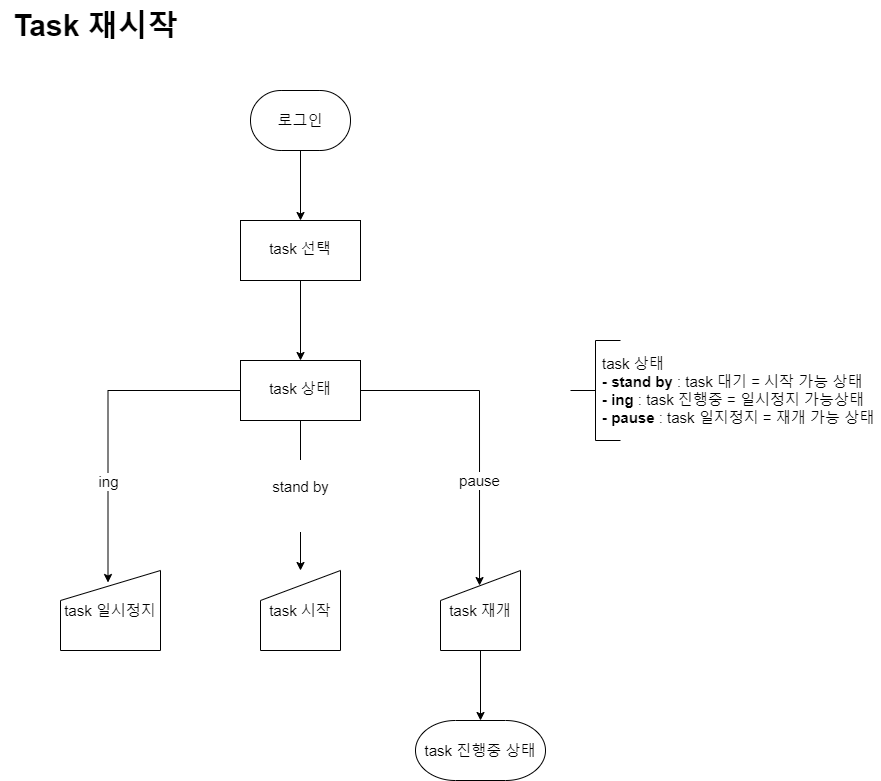

The diagram above was exported from draw.io. Its source (the exported page's mxGraphModel, read from the mxfile embedded in the PNG):
<mxGraphModel dx="786" dy="1106" grid="1" gridSize="10" guides="1" tooltips="1" connect="1" arrows="1" fold="1" page="1" pageScale="1" pageWidth="900" pageHeight="1600" math="0" shadow="0">
  <root>
    <mxCell id="WIyWlLk6GJQsqaUBKTNV-0" />
    <mxCell id="WIyWlLk6GJQsqaUBKTNV-1" parent="WIyWlLk6GJQsqaUBKTNV-0" />
    <mxCell id="JE-WqOHVtJc0Lc676SRl-0" value="" style="edgeStyle=orthogonalEdgeStyle;rounded=0;orthogonalLoop=1;jettySize=auto;html=1;fontSize=15;strokeWidth=1;exitX=0.5;exitY=1;exitDx=0;exitDy=0;exitPerimeter=0;" parent="WIyWlLk6GJQsqaUBKTNV-1" source="JE-WqOHVtJc0Lc676SRl-6" target="JE-WqOHVtJc0Lc676SRl-2" edge="1">
      <mxGeometry relative="1" as="geometry">
        <mxPoint x="320" y="150" as="sourcePoint" />
      </mxGeometry>
    </mxCell>
    <mxCell id="JE-WqOHVtJc0Lc676SRl-1" value="" style="edgeStyle=orthogonalEdgeStyle;rounded=0;orthogonalLoop=1;jettySize=auto;html=1;fontSize=15;strokeWidth=1;" parent="WIyWlLk6GJQsqaUBKTNV-1" source="JE-WqOHVtJc0Lc676SRl-2" target="JE-WqOHVtJc0Lc676SRl-10" edge="1">
      <mxGeometry relative="1" as="geometry" />
    </mxCell>
    <mxCell id="JE-WqOHVtJc0Lc676SRl-2" value="task 선택" style="whiteSpace=wrap;html=1;fontSize=15;shadow=0;strokeWidth=1;spacing=6;spacingTop=-4;" parent="WIyWlLk6GJQsqaUBKTNV-1" vertex="1">
      <mxGeometry x="260" y="240" width="120" height="60" as="geometry" />
    </mxCell>
    <mxCell id="JE-WqOHVtJc0Lc676SRl-3" value="task 상태&lt;br style=&quot;font-size: 15px;&quot;&gt;&lt;b style=&quot;font-size: 15px;&quot;&gt;- stand by&lt;/b&gt; : task 대기 = 시작 가능 상태&lt;br style=&quot;font-size: 15px;&quot;&gt;&lt;b style=&quot;font-size: 15px;&quot;&gt;- ing&lt;/b&gt; : task 진행중 = 일시정지 가능상태&lt;br style=&quot;font-size: 15px;&quot;&gt;&lt;b style=&quot;font-size: 15px;&quot;&gt;- pause&lt;/b&gt; : task 일지정지 = 재개 가능 상태" style="text;html=1;strokeColor=none;fillColor=none;align=left;verticalAlign=middle;whiteSpace=wrap;rounded=0;fontSize=15;strokeWidth=1;" parent="WIyWlLk6GJQsqaUBKTNV-1" vertex="1">
      <mxGeometry x="620" y="360" width="280" height="100" as="geometry" />
    </mxCell>
    <mxCell id="JE-WqOHVtJc0Lc676SRl-4" value="task 시작" style="shape=manualInput;whiteSpace=wrap;html=1;fontSize=15;strokeWidth=1;" parent="WIyWlLk6GJQsqaUBKTNV-1" vertex="1">
      <mxGeometry x="280" y="590" width="80" height="80" as="geometry" />
    </mxCell>
    <mxCell id="JE-WqOHVtJc0Lc676SRl-5" value="" style="strokeWidth=1;html=1;shape=mxgraph.flowchart.annotation_2;align=left;labelPosition=right;pointerEvents=1;fontSize=15;" parent="WIyWlLk6GJQsqaUBKTNV-1" vertex="1">
      <mxGeometry x="590" y="360" width="50" height="100" as="geometry" />
    </mxCell>
    <mxCell id="JE-WqOHVtJc0Lc676SRl-6" value="로그인" style="strokeWidth=1;html=1;shape=mxgraph.flowchart.terminator;whiteSpace=wrap;fontSize=15;" parent="WIyWlLk6GJQsqaUBKTNV-1" vertex="1">
      <mxGeometry x="270" y="110" width="100" height="60" as="geometry" />
    </mxCell>
    <mxCell id="JE-WqOHVtJc0Lc676SRl-7" value="&#10;&lt;span style=&quot;color: rgb(0, 0, 0); font-family: Helvetica; font-size: 15px; font-style: normal; font-variant-ligatures: normal; font-variant-caps: normal; font-weight: 400; letter-spacing: normal; orphans: 2; text-align: center; text-indent: 0px; text-transform: none; widows: 2; word-spacing: 0px; -webkit-text-stroke-width: 0px; background-color: rgb(255, 255, 255); text-decoration-thickness: initial; text-decoration-style: initial; text-decoration-color: initial; float: none; display: inline !important;&quot;&gt;stand by&lt;/span&gt;&#10;&#10;" style="edgeStyle=orthogonalEdgeStyle;rounded=0;orthogonalLoop=1;jettySize=auto;html=1;strokeWidth=1;fontSize=15;" parent="WIyWlLk6GJQsqaUBKTNV-1" source="JE-WqOHVtJc0Lc676SRl-10" target="JE-WqOHVtJc0Lc676SRl-4" edge="1">
      <mxGeometry relative="1" as="geometry" />
    </mxCell>
    <mxCell id="JE-WqOHVtJc0Lc676SRl-8" value="ing" style="edgeStyle=orthogonalEdgeStyle;rounded=0;orthogonalLoop=1;jettySize=auto;html=1;exitX=0;exitY=0.5;exitDx=0;exitDy=0;entryX=0.475;entryY=0.15;entryDx=0;entryDy=0;entryPerimeter=0;strokeWidth=1;fontSize=15;" parent="WIyWlLk6GJQsqaUBKTNV-1" source="JE-WqOHVtJc0Lc676SRl-10" target="JE-WqOHVtJc0Lc676SRl-12" edge="1">
      <mxGeometry x="0.3713" relative="1" as="geometry">
        <mxPoint y="1" as="offset" />
      </mxGeometry>
    </mxCell>
    <mxCell id="JE-WqOHVtJc0Lc676SRl-9" value="pause" style="edgeStyle=orthogonalEdgeStyle;rounded=0;orthogonalLoop=1;jettySize=auto;html=1;exitX=1;exitY=0.5;exitDx=0;exitDy=0;entryX=0.488;entryY=0.188;entryDx=0;entryDy=0;entryPerimeter=0;strokeWidth=1;fontSize=15;" parent="WIyWlLk6GJQsqaUBKTNV-1" source="JE-WqOHVtJc0Lc676SRl-10" target="JE-WqOHVtJc0Lc676SRl-13" edge="1">
      <mxGeometry x="0.331" relative="1" as="geometry">
        <mxPoint as="offset" />
      </mxGeometry>
    </mxCell>
    <mxCell id="JE-WqOHVtJc0Lc676SRl-10" value="task 상태" style="whiteSpace=wrap;html=1;fontSize=15;shadow=0;strokeWidth=1;spacing=6;spacingTop=-4;" parent="WIyWlLk6GJQsqaUBKTNV-1" vertex="1">
      <mxGeometry x="260" y="380" width="120" height="60" as="geometry" />
    </mxCell>
    <mxCell id="JE-WqOHVtJc0Lc676SRl-11" value="" style="edgeStyle=orthogonalEdgeStyle;rounded=0;orthogonalLoop=1;jettySize=auto;html=1;strokeWidth=1;fontSize=15;" parent="WIyWlLk6GJQsqaUBKTNV-1" target="JE-WqOHVtJc0Lc676SRl-14" edge="1">
      <mxGeometry relative="1" as="geometry">
        <mxPoint x="500" y="670" as="sourcePoint" />
      </mxGeometry>
    </mxCell>
    <mxCell id="JE-WqOHVtJc0Lc676SRl-12" value="task 일시정지" style="shape=manualInput;whiteSpace=wrap;html=1;fontSize=15;strokeWidth=1;" parent="WIyWlLk6GJQsqaUBKTNV-1" vertex="1">
      <mxGeometry x="80" y="590" width="100" height="80" as="geometry" />
    </mxCell>
    <mxCell id="JE-WqOHVtJc0Lc676SRl-13" value="task 재개" style="shape=manualInput;whiteSpace=wrap;html=1;fontSize=15;strokeWidth=1;" parent="WIyWlLk6GJQsqaUBKTNV-1" vertex="1">
      <mxGeometry x="460" y="590" width="80" height="80" as="geometry" />
    </mxCell>
    <mxCell id="JE-WqOHVtJc0Lc676SRl-14" value="task 진행중 상태" style="strokeWidth=1;html=1;shape=mxgraph.flowchart.terminator;whiteSpace=wrap;fontSize=15;" parent="WIyWlLk6GJQsqaUBKTNV-1" vertex="1">
      <mxGeometry x="435" y="740" width="130" height="60" as="geometry" />
    </mxCell>
    <mxCell id="JE-WqOHVtJc0Lc676SRl-15" value="Task 재시작" style="text;html=1;align=center;verticalAlign=middle;resizable=0;points=[];autosize=1;strokeColor=none;fillColor=none;fontSize=30;fontStyle=1" parent="WIyWlLk6GJQsqaUBKTNV-1" vertex="1">
      <mxGeometry x="20" y="20" width="190" height="50" as="geometry" />
    </mxCell>
  </root>
</mxGraphModel>